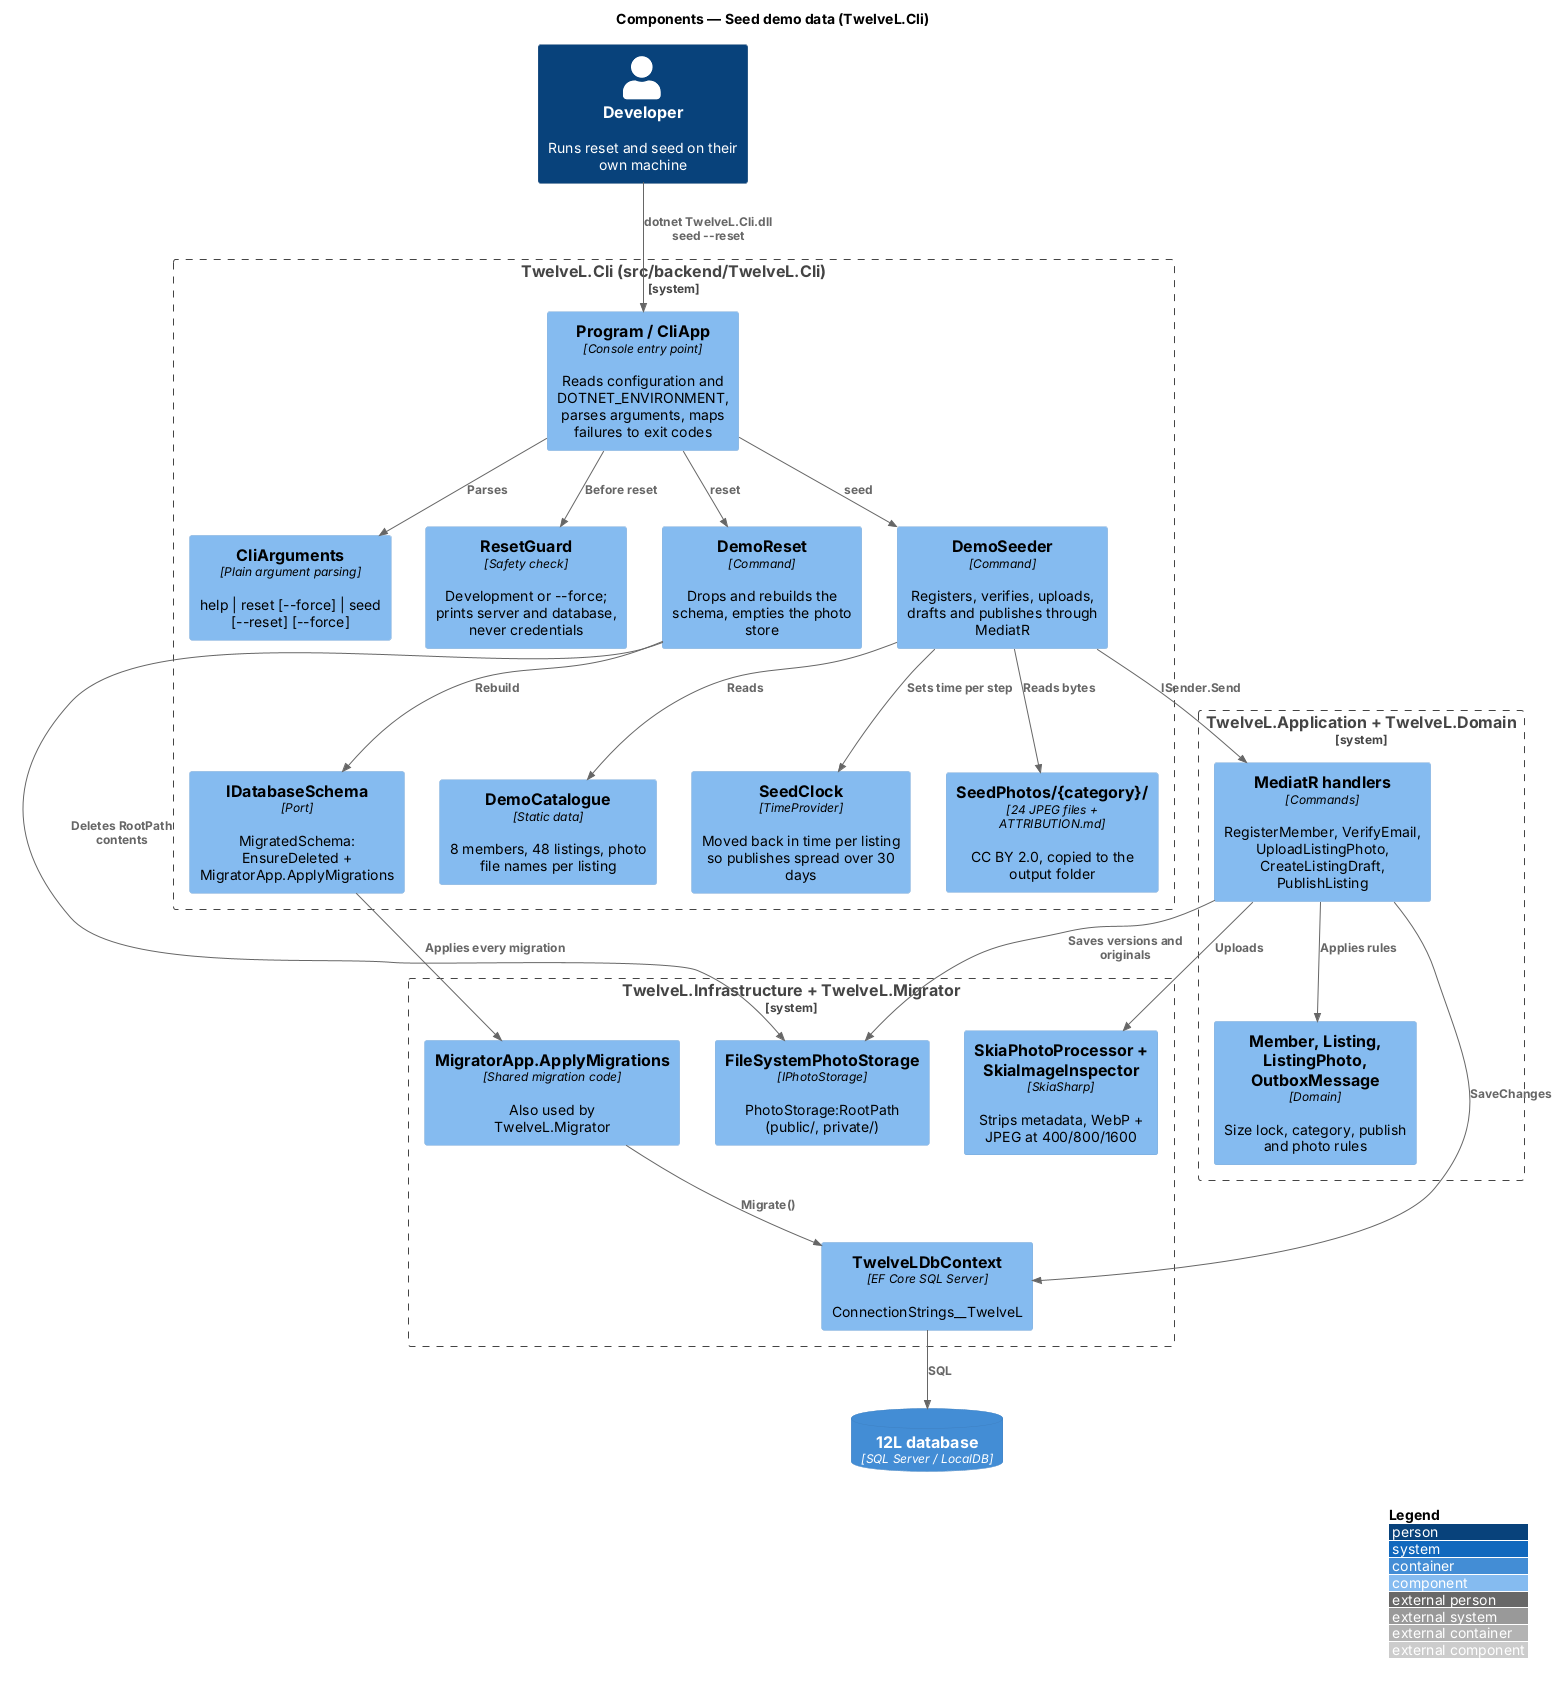

The diagram above was rendered by PlantUML. Its source (embedded in the PNG):
@startuml
!include <C4/C4_Component>
LAYOUT_WITH_LEGEND()
title Components — Seed demo data (TwelveL.Cli)

Person(dev, "Developer", "Runs reset and seed on their own machine")
System_Boundary(cli, "TwelveL.Cli (src/backend/TwelveL.Cli)") {
  Component(program, "Program / CliApp", "Console entry point", "Reads configuration and DOTNET_ENVIRONMENT, parses arguments, maps failures to exit codes")
  Component(args, "CliArguments", "Plain argument parsing", "help | reset [~--force] | seed [~--reset] [~--force]")
  Component(guard, "ResetGuard", "Safety check", "Development or ~--force; prints server and database, never credentials")
  Component(reset, "DemoReset", "Command", "Drops and rebuilds the schema, empties the photo store")
  Component(schema, "IDatabaseSchema", "Port", "MigratedSchema: EnsureDeleted + MigratorApp.ApplyMigrations")
  Component(seeder, "DemoSeeder", "Command", "Registers, verifies, uploads, drafts and publishes through MediatR")
  Component(catalogue, "DemoCatalogue", "Static data", "8 members, 48 listings, photo file names per listing")
  Component(clock, "SeedClock", "TimeProvider", "Moved back in time per listing so publishes spread over 30 days")
  Component(photos, "SeedPhotos/{category}/", "24 JPEG files + ATTRIBUTION.md", "CC BY 2.0, copied to the output folder")
}
System_Boundary(app, "TwelveL.Application + TwelveL.Domain") {
  Component(cmds, "MediatR handlers", "Commands", "RegisterMember, VerifyEmail, UploadListingPhoto, CreateListingDraft, PublishListing")
  Component(domain, "Member, Listing, ListingPhoto, OutboxMessage", "Domain", "Size lock, category, publish and photo rules")
}
System_Boundary(infra, "TwelveL.Infrastructure + TwelveL.Migrator") {
  Component(db, "TwelveLDbContext", "EF Core SQL Server", "ConnectionStrings__TwelveL")
  Component(pipeline, "SkiaPhotoProcessor + SkiaImageInspector", "SkiaSharp", "Strips metadata, WebP + JPEG at 400/800/1600")
  Component(store, "FileSystemPhotoStorage", "IPhotoStorage", "PhotoStorage:RootPath (public/, private/)")
  Component(migrator, "MigratorApp.ApplyMigrations", "Shared migration code", "Also used by TwelveL.Migrator")
}
ContainerDb(sql, "12L database", "SQL Server / LocalDB")
Rel(dev, program, "dotnet TwelveL.Cli.dll seed --reset")
Rel(program, args, "Parses")
Rel(program, guard, "Before reset")
Rel(program, reset, "reset")
Rel(program, seeder, "seed")
Rel(reset, schema, "Rebuild")
Rel(schema, migrator, "Applies every migration")
Rel(reset, store, "Deletes RootPath contents")
Rel(seeder, catalogue, "Reads")
Rel(seeder, photos, "Reads bytes")
Rel(seeder, clock, "Sets time per step")
Rel(seeder, cmds, "ISender.Send")
Rel(cmds, domain, "Applies rules")
Rel(cmds, pipeline, "Uploads")
Rel(cmds, store, "Saves versions and originals")
Rel(cmds, db, "SaveChanges")
Rel(migrator, db, "Migrate()")
Rel(db, sql, "SQL")
@enduml